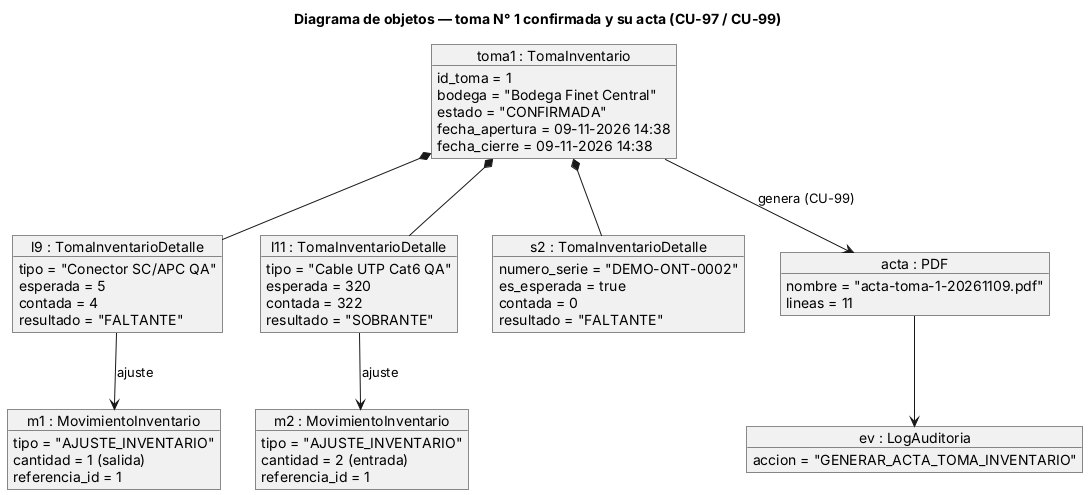

The diagram above was rendered by PlantUML. Its source (embedded in the PNG):
@startuml objetos-toma
title Diagrama de objetos — toma N° 1 confirmada y su acta (CU-97 / CU-99)
skinparam shadowing false
object "toma1 : TomaInventario" as t {
  id_toma = 1
  bodega = "Bodega Finet Central"
  estado = "CONFIRMADA"
  fecha_apertura = 09-11-2026 14:38
  fecha_cierre = 09-11-2026 14:38
}
object "l9 : TomaInventarioDetalle" as l9 {
  tipo = "Conector SC/APC QA"
  esperada = 5
  contada = 4
  resultado = "FALTANTE"
}
object "l11 : TomaInventarioDetalle" as l11 {
  tipo = "Cable UTP Cat6 QA"
  esperada = 320
  contada = 322
  resultado = "SOBRANTE"
}
object "s2 : TomaInventarioDetalle" as s2 {
  numero_serie = "DEMO-ONT-0002"
  es_esperada = true
  contada = 0
  resultado = "FALTANTE"
}
object "m1 : MovimientoInventario" as m1 {
  tipo = "AJUSTE_INVENTARIO"
  cantidad = 1 (salida)
  referencia_id = 1
}
object "m2 : MovimientoInventario" as m2 {
  tipo = "AJUSTE_INVENTARIO"
  cantidad = 2 (entrada)
  referencia_id = 1
}
object "acta : PDF" as a {
  nombre = "acta-toma-1-20261109.pdf"
  lineas = 11
}
object "ev : LogAuditoria" as ev {
  accion = "GENERAR_ACTA_TOMA_INVENTARIO"
}
t *-- l9
t *-- l11
t *-- s2
l9 --> m1 : ajuste
l11 --> m2 : ajuste
t --> a : genera (CU-99)
a --> ev
@enduml